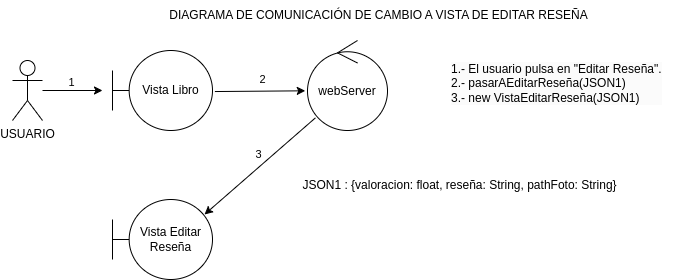

The diagram above was exported from draw.io. Its source (the exported page's mxGraphModel, read from the mxfile embedded in the PNG):
<mxGraphModel dx="810" dy="467" grid="1" gridSize="10" guides="1" tooltips="1" connect="1" arrows="1" fold="1" page="1" pageScale="1" pageWidth="850" pageHeight="1100" math="0" shadow="0">
  <root>
    <mxCell id="0" />
    <mxCell id="1" parent="0" />
    <mxCell id="UFcOPWdXN6Lb4YtXryv3-12" value="&lt;div&gt;JSON1 : {valoracion: float, reseña: String, pathFoto: String}&lt;/div&gt;" style="text;html=1;align=center;verticalAlign=middle;resizable=0;points=[];autosize=1;strokeColor=none;fillColor=none;" vertex="1" parent="1">
      <mxGeometry x="360" y="290" width="340" height="30" as="geometry" />
    </mxCell>
    <mxCell id="cXzo8C_vBB5eOIEfwTnv-1" value="USUARIO" style="shape=umlActor;verticalLabelPosition=bottom;verticalAlign=top;html=1;outlineConnect=0;" vertex="1" parent="1">
      <mxGeometry x="83" y="180" width="30" height="60" as="geometry" />
    </mxCell>
    <mxCell id="cXzo8C_vBB5eOIEfwTnv-2" value="" style="endArrow=classic;html=1;rounded=0;" edge="1" parent="1" source="cXzo8C_vBB5eOIEfwTnv-1">
      <mxGeometry width="50" height="50" relative="1" as="geometry">
        <mxPoint x="393" y="310" as="sourcePoint" />
        <mxPoint x="173" y="210" as="targetPoint" />
      </mxGeometry>
    </mxCell>
    <mxCell id="cXzo8C_vBB5eOIEfwTnv-3" value="1" style="edgeLabel;html=1;align=center;verticalAlign=middle;resizable=0;points=[];" connectable="0" vertex="1" parent="cXzo8C_vBB5eOIEfwTnv-2">
      <mxGeometry x="-0.08" y="-3" relative="1" as="geometry">
        <mxPoint y="-12" as="offset" />
      </mxGeometry>
    </mxCell>
    <mxCell id="cXzo8C_vBB5eOIEfwTnv-4" value="webServer" style="ellipse;shape=umlControl;whiteSpace=wrap;html=1;" vertex="1" parent="1">
      <mxGeometry x="378" y="160" width="80" height="90" as="geometry" />
    </mxCell>
    <mxCell id="cXzo8C_vBB5eOIEfwTnv-5" value="&lt;div&gt;Vista Editar&lt;/div&gt;&lt;div&gt;Reseña&lt;br&gt;&lt;/div&gt;" style="shape=umlBoundary;whiteSpace=wrap;html=1;" vertex="1" parent="1">
      <mxGeometry x="183" y="319" width="100" height="80" as="geometry" />
    </mxCell>
    <mxCell id="cXzo8C_vBB5eOIEfwTnv-6" value="2" style="endArrow=classic;html=1;rounded=0;exitX=1.024;exitY=0.513;exitDx=0;exitDy=0;exitPerimeter=0;entryX=-0.028;entryY=0.559;entryDx=0;entryDy=0;entryPerimeter=0;" edge="1" parent="1" source="cXzo8C_vBB5eOIEfwTnv-7" target="cXzo8C_vBB5eOIEfwTnv-4">
      <mxGeometry x="0.0556" y="12" width="50" height="50" relative="1" as="geometry">
        <mxPoint x="242.30000000000007" y="250.68000000000006" as="sourcePoint" />
        <mxPoint x="242" y="279" as="targetPoint" />
        <mxPoint as="offset" />
      </mxGeometry>
    </mxCell>
    <mxCell id="cXzo8C_vBB5eOIEfwTnv-7" value="Vista Libro" style="shape=umlBoundary;whiteSpace=wrap;html=1;" vertex="1" parent="1">
      <mxGeometry x="183" y="170" width="100" height="80" as="geometry" />
    </mxCell>
    <mxCell id="cXzo8C_vBB5eOIEfwTnv-8" value="3" style="endArrow=classic;html=1;rounded=0;exitX=0.024;exitY=0.804;exitDx=0;exitDy=0;exitPerimeter=0;" edge="1" parent="1">
      <mxGeometry x="-0.0893" y="-10" width="50" height="50" relative="1" as="geometry">
        <mxPoint x="385.9200000000001" y="237.3599999999999" as="sourcePoint" />
        <mxPoint x="275" y="334" as="targetPoint" />
        <mxPoint as="offset" />
      </mxGeometry>
    </mxCell>
    <mxCell id="cXzo8C_vBB5eOIEfwTnv-9" value="&lt;div style=&quot;border-color: var(--border-color); color: rgb(0, 0, 0); font-family: Helvetica; font-size: 12px; font-style: normal; font-variant-ligatures: normal; font-variant-caps: normal; font-weight: 400; letter-spacing: normal; orphans: 2; text-align: left; text-indent: 0px; text-transform: none; widows: 2; word-spacing: 0px; -webkit-text-stroke-width: 0px; background-color: rgb(251, 251, 251); text-decoration-thickness: initial; text-decoration-style: initial; text-decoration-color: initial;&quot;&gt;1.- El usuario pulsa en &quot;Editar Reseña&quot;.&lt;/div&gt;&lt;div style=&quot;border-color: var(--border-color); color: rgb(0, 0, 0); font-family: Helvetica; font-size: 12px; font-style: normal; font-variant-ligatures: normal; font-variant-caps: normal; font-weight: 400; letter-spacing: normal; orphans: 2; text-align: left; text-indent: 0px; text-transform: none; widows: 2; word-spacing: 0px; -webkit-text-stroke-width: 0px; background-color: rgb(251, 251, 251); text-decoration-thickness: initial; text-decoration-style: initial; text-decoration-color: initial;&quot;&gt;2.- pasarAEditarReseña(JSON1)&lt;br style=&quot;border-color: var(--border-color);&quot;&gt;&lt;/div&gt;&lt;div style=&quot;border-color: var(--border-color); color: rgb(0, 0, 0); font-family: Helvetica; font-size: 12px; font-style: normal; font-variant-ligatures: normal; font-variant-caps: normal; font-weight: 400; letter-spacing: normal; orphans: 2; text-align: left; text-indent: 0px; text-transform: none; widows: 2; word-spacing: 0px; -webkit-text-stroke-width: 0px; background-color: rgb(251, 251, 251); text-decoration-thickness: initial; text-decoration-style: initial; text-decoration-color: initial;&quot;&gt;3.- new VistaEditarReseña(JSON1)&lt;/div&gt;" style="text;whiteSpace=wrap;html=1;" vertex="1" parent="1">
      <mxGeometry x="520" y="175" width="240" height="70" as="geometry" />
    </mxCell>
    <mxCell id="cXzo8C_vBB5eOIEfwTnv-10" value="DIAGRAMA DE COMUNICACIÓN DE CAMBIO A VISTA DE EDITAR RESEÑA" style="text;html=1;align=center;verticalAlign=middle;resizable=0;points=[];autosize=1;strokeColor=none;fillColor=none;" vertex="1" parent="1">
      <mxGeometry x="229" y="120" width="440" height="30" as="geometry" />
    </mxCell>
  </root>
</mxGraphModel>